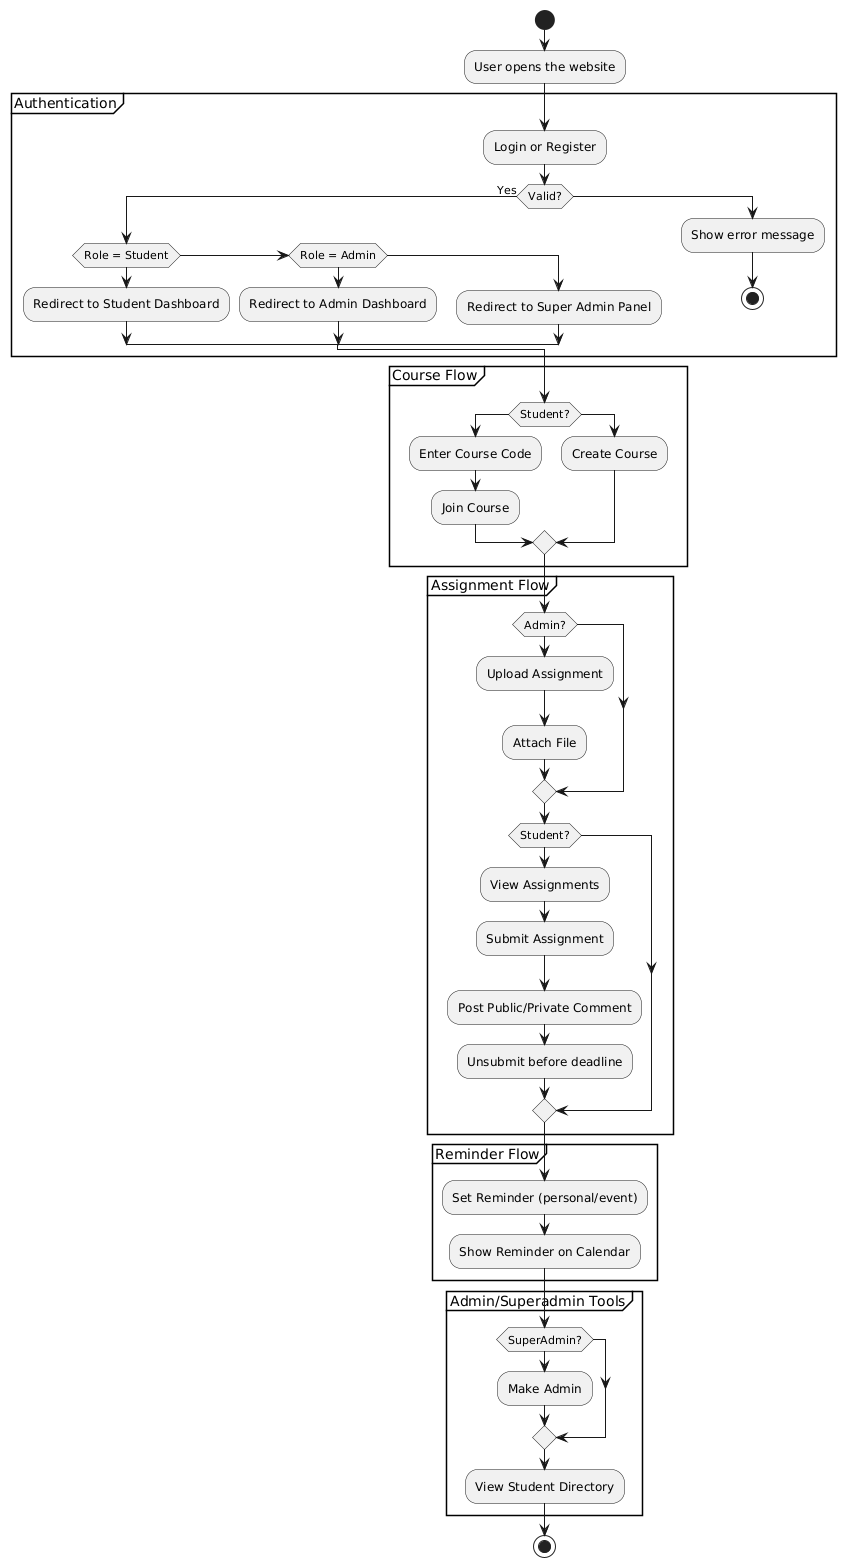

The diagram above was rendered by PlantUML. Its source (embedded in the PNG):
@startuml
start

:User opens the website;

partition "Authentication" {
  :Login or Register;
  if (Valid?) then (Yes)
    if (Role = Student) then
      :Redirect to Student Dashboard;
    elseif (Role = Admin) then
      :Redirect to Admin Dashboard;
    else
      :Redirect to Super Admin Panel;
    endif
  else
    :Show error message;
    stop
  endif
}

partition "Course Flow" {
  if (Student?) then
    :Enter Course Code;
    :Join Course;
  else
    :Create Course;
  endif
}

partition "Assignment Flow" {
  if (Admin?) then
    :Upload Assignment;
    :Attach File;
  endif
  if (Student?) then
    :View Assignments;
    :Submit Assignment;
    :Post Public/Private Comment;
    :Unsubmit before deadline;
  endif
}

partition "Reminder Flow" {
  :Set Reminder (personal/event);
  :Show Reminder on Calendar;
}

partition "Admin/Superadmin Tools" {
  if (SuperAdmin?) then
    :Make Admin;
  endif
  :View Student Directory;
}

stop
@enduml